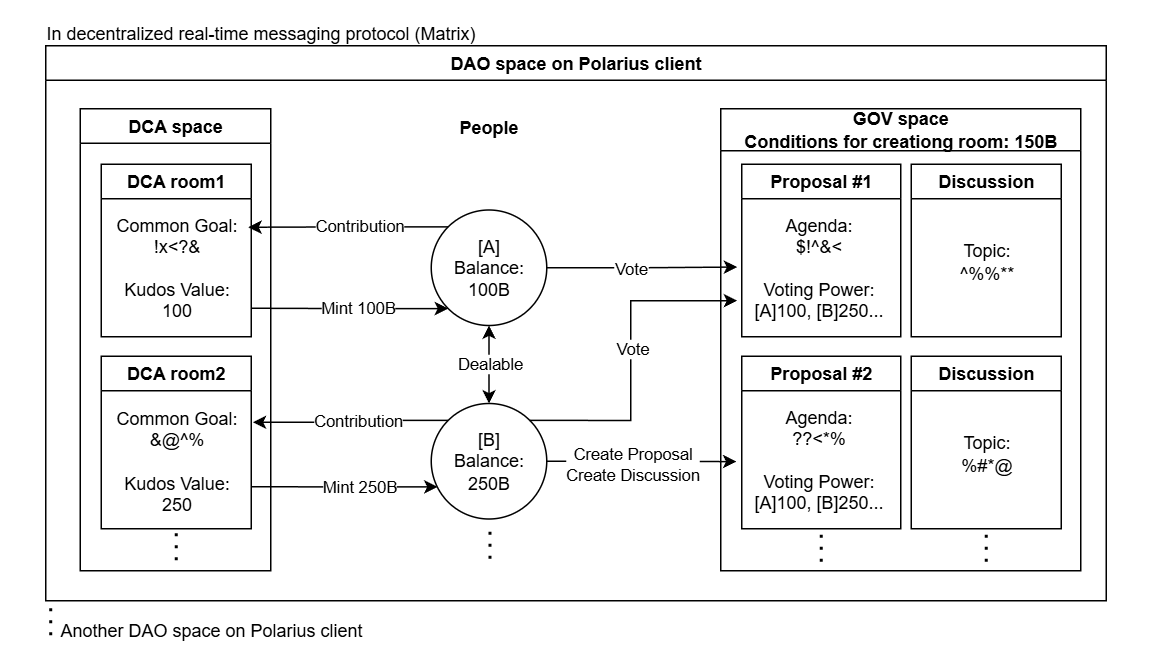

The diagram above was exported from draw.io. Its source (the exported page's mxGraphModel, read from the mxfile embedded in the PNG):
<mxGraphModel dx="1426" dy="849" grid="1" gridSize="10" guides="1" tooltips="1" connect="1" arrows="1" fold="1" page="1" pageScale="1" pageWidth="827" pageHeight="1169" math="0" shadow="0">
  <root>
    <mxCell id="0" />
    <mxCell id="1" parent="0" />
    <mxCell id="G7HBZDczmqKLX2Qj0Fx8-3" value="DAO space on Polarius client" style="swimlane;whiteSpace=wrap;html=1;" parent="1" vertex="1">
      <mxGeometry x="40" y="260" width="707" height="370" as="geometry">
        <mxRectangle x="60" y="270" width="100" height="30" as="alternateBounds" />
      </mxGeometry>
    </mxCell>
    <mxCell id="G7HBZDczmqKLX2Qj0Fx8-4" value="DCA space" style="swimlane;whiteSpace=wrap;html=1;" parent="G7HBZDczmqKLX2Qj0Fx8-3" vertex="1">
      <mxGeometry x="23" y="42" width="127" height="308" as="geometry" />
    </mxCell>
    <mxCell id="G7HBZDczmqKLX2Qj0Fx8-6" value="DCA room1" style="swimlane;whiteSpace=wrap;html=1;" parent="G7HBZDczmqKLX2Qj0Fx8-4" vertex="1">
      <mxGeometry x="14" y="37" width="100" height="115" as="geometry" />
    </mxCell>
    <mxCell id="G7HBZDczmqKLX2Qj0Fx8-19" value="Common Goal:&lt;div&gt;!x&amp;lt;?&amp;amp;&lt;/div&gt;&lt;div&gt;&lt;br&gt;&lt;/div&gt;&lt;div&gt;Kudos Value:&lt;/div&gt;&lt;div&gt;100&lt;/div&gt;" style="text;html=1;align=center;verticalAlign=middle;resizable=0;points=[];autosize=1;strokeColor=none;fillColor=none;" parent="G7HBZDczmqKLX2Qj0Fx8-6" vertex="1">
      <mxGeometry y="24" width="100" height="90" as="geometry" />
    </mxCell>
    <mxCell id="G7HBZDczmqKLX2Qj0Fx8-8" value="DCA room2" style="swimlane;whiteSpace=wrap;html=1;" parent="G7HBZDczmqKLX2Qj0Fx8-4" vertex="1">
      <mxGeometry x="14" y="165" width="100" height="115" as="geometry" />
    </mxCell>
    <mxCell id="G7HBZDczmqKLX2Qj0Fx8-41" value="Common Goal:&lt;div&gt;&amp;amp;@^%&lt;/div&gt;&lt;div&gt;&lt;br&gt;&lt;/div&gt;&lt;div&gt;Kudos Value:&lt;/div&gt;&lt;div&gt;250&lt;/div&gt;" style="text;html=1;align=center;verticalAlign=middle;resizable=0;points=[];autosize=1;strokeColor=none;fillColor=none;" parent="G7HBZDczmqKLX2Qj0Fx8-8" vertex="1">
      <mxGeometry x="-0.5" y="25" width="100" height="90" as="geometry" />
    </mxCell>
    <mxCell id="G7HBZDczmqKLX2Qj0Fx8-23" value="&lt;font&gt;GOV space&lt;br&gt;Conditions for creationg room: 150B&lt;/font&gt;" style="swimlane;whiteSpace=wrap;html=1;startSize=28;" parent="G7HBZDczmqKLX2Qj0Fx8-3" vertex="1">
      <mxGeometry x="450" y="42" width="240" height="308" as="geometry" />
    </mxCell>
    <mxCell id="G7HBZDczmqKLX2Qj0Fx8-24" value="Proposal #1" style="swimlane;whiteSpace=wrap;html=1;" parent="G7HBZDczmqKLX2Qj0Fx8-23" vertex="1">
      <mxGeometry x="14" y="37" width="106" height="115" as="geometry" />
    </mxCell>
    <mxCell id="G7HBZDczmqKLX2Qj0Fx8-61" value="Agenda:&lt;div&gt;$!^&amp;amp;&amp;lt;&lt;/div&gt;&lt;div&gt;&lt;br&gt;&lt;/div&gt;&lt;div&gt;Voting Power:&lt;/div&gt;&lt;div&gt;[A]100, [B]250...&lt;/div&gt;" style="text;html=1;align=center;verticalAlign=middle;resizable=0;points=[];autosize=1;strokeColor=none;fillColor=none;" parent="G7HBZDczmqKLX2Qj0Fx8-24" vertex="1">
      <mxGeometry x="-4" y="24" width="110" height="90" as="geometry" />
    </mxCell>
    <mxCell id="G7HBZDczmqKLX2Qj0Fx8-26" value="Proposal #2" style="swimlane;whiteSpace=wrap;html=1;startSize=23;" parent="G7HBZDczmqKLX2Qj0Fx8-23" vertex="1">
      <mxGeometry x="14" y="165" width="106" height="115" as="geometry" />
    </mxCell>
    <mxCell id="G7HBZDczmqKLX2Qj0Fx8-62" value="Agenda:&lt;div&gt;??&amp;lt;*%&lt;/div&gt;&lt;div&gt;&lt;br&gt;&lt;/div&gt;&lt;div&gt;&lt;div&gt;Voting Power:&lt;/div&gt;&lt;div&gt;[A]100, [B]250...&lt;/div&gt;&lt;/div&gt;" style="text;html=1;align=center;verticalAlign=middle;resizable=0;points=[];autosize=1;strokeColor=none;fillColor=none;" parent="G7HBZDczmqKLX2Qj0Fx8-26" vertex="1">
      <mxGeometry x="-4" y="24" width="110" height="90" as="geometry" />
    </mxCell>
    <mxCell id="G7HBZDczmqKLX2Qj0Fx8-33" value="Discussion" style="swimlane;whiteSpace=wrap;html=1;" parent="G7HBZDczmqKLX2Qj0Fx8-23" vertex="1">
      <mxGeometry x="127" y="165" width="100" height="115" as="geometry" />
    </mxCell>
    <mxCell id="G7HBZDczmqKLX2Qj0Fx8-34" value="Topic:&lt;br&gt;%#*@" style="text;html=1;align=center;verticalAlign=middle;resizable=0;points=[];autosize=1;strokeColor=none;fillColor=none;" parent="G7HBZDczmqKLX2Qj0Fx8-33" vertex="1">
      <mxGeometry x="20" y="45" width="60" height="40" as="geometry" />
    </mxCell>
    <mxCell id="G7HBZDczmqKLX2Qj0Fx8-35" value="Discussion" style="swimlane;whiteSpace=wrap;html=1;" parent="G7HBZDczmqKLX2Qj0Fx8-23" vertex="1">
      <mxGeometry x="127" y="37" width="100" height="115" as="geometry" />
    </mxCell>
    <mxCell id="G7HBZDczmqKLX2Qj0Fx8-36" value="Topic:&lt;br&gt;^%%**" style="text;html=1;align=center;verticalAlign=middle;resizable=0;points=[];autosize=1;strokeColor=none;fillColor=none;" parent="G7HBZDczmqKLX2Qj0Fx8-35" vertex="1">
      <mxGeometry x="20" y="45" width="60" height="40" as="geometry" />
    </mxCell>
    <mxCell id="G7HBZDczmqKLX2Qj0Fx8-59" value="" style="endArrow=none;dashed=1;html=1;dashPattern=1 3;strokeWidth=2;rounded=0;entryX=0.5;entryY=1;entryDx=0;entryDy=0;" parent="G7HBZDczmqKLX2Qj0Fx8-23" edge="1">
      <mxGeometry width="50" height="50" relative="1" as="geometry">
        <mxPoint x="67" y="302" as="sourcePoint" />
        <mxPoint x="67" y="280" as="targetPoint" />
      </mxGeometry>
    </mxCell>
    <mxCell id="G7HBZDczmqKLX2Qj0Fx8-60" value="" style="endArrow=none;dashed=1;html=1;dashPattern=1 3;strokeWidth=2;rounded=0;entryX=0.5;entryY=1;entryDx=0;entryDy=0;" parent="G7HBZDczmqKLX2Qj0Fx8-23" edge="1">
      <mxGeometry width="50" height="50" relative="1" as="geometry">
        <mxPoint x="177" y="302" as="sourcePoint" />
        <mxPoint x="177" y="280" as="targetPoint" />
      </mxGeometry>
    </mxCell>
    <mxCell id="G7HBZDczmqKLX2Qj0Fx8-73" style="edgeStyle=orthogonalEdgeStyle;rounded=0;orthogonalLoop=1;jettySize=auto;html=1;exitX=0.5;exitY=1;exitDx=0;exitDy=0;entryX=0.5;entryY=0;entryDx=0;entryDy=0;startArrow=classic;startFill=1;" parent="G7HBZDczmqKLX2Qj0Fx8-3" source="G7HBZDczmqKLX2Qj0Fx8-42" target="G7HBZDczmqKLX2Qj0Fx8-49" edge="1">
      <mxGeometry relative="1" as="geometry" />
    </mxCell>
    <mxCell id="G7HBZDczmqKLX2Qj0Fx8-74" value="Dealable" style="edgeLabel;html=1;align=center;verticalAlign=middle;resizable=0;points=[];" parent="G7HBZDczmqKLX2Qj0Fx8-73" vertex="1" connectable="0">
      <mxGeometry x="-0.0882" y="2" relative="1" as="geometry">
        <mxPoint x="-2" y="1" as="offset" />
      </mxGeometry>
    </mxCell>
    <mxCell id="G7HBZDczmqKLX2Qj0Fx8-42" value="[A]&lt;br&gt;Balance: 100B" style="ellipse;whiteSpace=wrap;html=1;aspect=fixed;" parent="G7HBZDczmqKLX2Qj0Fx8-3" vertex="1">
      <mxGeometry x="257" y="109.5" width="77" height="77" as="geometry" />
    </mxCell>
    <mxCell id="G7HBZDczmqKLX2Qj0Fx8-49" value="[B]&lt;div&gt;Balance: 250B&lt;/div&gt;" style="ellipse;whiteSpace=wrap;html=1;aspect=fixed;" parent="G7HBZDczmqKLX2Qj0Fx8-3" vertex="1">
      <mxGeometry x="257" y="238.5" width="77" height="77" as="geometry" />
    </mxCell>
    <mxCell id="G7HBZDczmqKLX2Qj0Fx8-51" style="edgeStyle=orthogonalEdgeStyle;rounded=0;orthogonalLoop=1;jettySize=auto;html=1;exitX=0;exitY=0;exitDx=0;exitDy=0;entryX=0.98;entryY=0.2;entryDx=0;entryDy=0;entryPerimeter=0;" parent="G7HBZDczmqKLX2Qj0Fx8-3" source="G7HBZDczmqKLX2Qj0Fx8-42" target="G7HBZDczmqKLX2Qj0Fx8-19" edge="1">
      <mxGeometry relative="1" as="geometry" />
    </mxCell>
    <mxCell id="G7HBZDczmqKLX2Qj0Fx8-52" value="Contribution" style="edgeLabel;html=1;align=center;verticalAlign=middle;resizable=0;points=[];" parent="G7HBZDczmqKLX2Qj0Fx8-51" vertex="1" connectable="0">
      <mxGeometry x="-0.0628" y="3" relative="1" as="geometry">
        <mxPoint x="3" y="-4" as="offset" />
      </mxGeometry>
    </mxCell>
    <mxCell id="G7HBZDczmqKLX2Qj0Fx8-53" style="edgeStyle=orthogonalEdgeStyle;rounded=0;orthogonalLoop=1;jettySize=auto;html=1;exitX=0;exitY=1;exitDx=0;exitDy=0;startArrow=classic;startFill=1;endArrow=none;endFill=0;" parent="G7HBZDczmqKLX2Qj0Fx8-3" source="G7HBZDczmqKLX2Qj0Fx8-42" edge="1">
      <mxGeometry relative="1" as="geometry">
        <mxPoint x="137" y="175" as="targetPoint" />
      </mxGeometry>
    </mxCell>
    <mxCell id="G7HBZDczmqKLX2Qj0Fx8-54" value="Mint 100B" style="edgeLabel;html=1;align=center;verticalAlign=middle;resizable=0;points=[];" parent="G7HBZDczmqKLX2Qj0Fx8-53" vertex="1" connectable="0">
      <mxGeometry x="-0.0066" y="1" relative="1" as="geometry">
        <mxPoint x="4" y="-2" as="offset" />
      </mxGeometry>
    </mxCell>
    <mxCell id="G7HBZDczmqKLX2Qj0Fx8-55" style="edgeStyle=orthogonalEdgeStyle;rounded=0;orthogonalLoop=1;jettySize=auto;html=1;exitX=0;exitY=0;exitDx=0;exitDy=0;entryX=1.015;entryY=0.211;entryDx=0;entryDy=0;entryPerimeter=0;" parent="G7HBZDczmqKLX2Qj0Fx8-3" source="G7HBZDczmqKLX2Qj0Fx8-49" target="G7HBZDczmqKLX2Qj0Fx8-41" edge="1">
      <mxGeometry relative="1" as="geometry" />
    </mxCell>
    <mxCell id="G7HBZDczmqKLX2Qj0Fx8-56" value="Contribution" style="edgeLabel;html=1;align=center;verticalAlign=middle;resizable=0;points=[];" parent="G7HBZDczmqKLX2Qj0Fx8-55" vertex="1" connectable="0">
      <mxGeometry x="-0.0286" y="3" relative="1" as="geometry">
        <mxPoint x="3" y="-3" as="offset" />
      </mxGeometry>
    </mxCell>
    <mxCell id="G7HBZDczmqKLX2Qj0Fx8-63" style="edgeStyle=orthogonalEdgeStyle;rounded=0;orthogonalLoop=1;jettySize=auto;html=1;exitX=1;exitY=0.5;exitDx=0;exitDy=0;entryX=0.009;entryY=0.495;entryDx=0;entryDy=0;entryPerimeter=0;" parent="G7HBZDczmqKLX2Qj0Fx8-3" source="G7HBZDczmqKLX2Qj0Fx8-42" target="G7HBZDczmqKLX2Qj0Fx8-61" edge="1">
      <mxGeometry relative="1" as="geometry">
        <mxPoint x="457" y="148" as="targetPoint" />
      </mxGeometry>
    </mxCell>
    <mxCell id="G7HBZDczmqKLX2Qj0Fx8-64" value="Vote" style="edgeLabel;html=1;align=center;verticalAlign=middle;resizable=0;points=[];" parent="G7HBZDczmqKLX2Qj0Fx8-63" vertex="1" connectable="0">
      <mxGeometry x="-0.1006" relative="1" as="geometry">
        <mxPoint x="-2" as="offset" />
      </mxGeometry>
    </mxCell>
    <mxCell id="G7HBZDczmqKLX2Qj0Fx8-65" style="edgeStyle=orthogonalEdgeStyle;rounded=0;orthogonalLoop=1;jettySize=auto;html=1;exitX=1;exitY=0.5;exitDx=0;exitDy=0;entryX=0.004;entryY=0.514;entryDx=0;entryDy=0;entryPerimeter=0;" parent="G7HBZDczmqKLX2Qj0Fx8-3" source="G7HBZDczmqKLX2Qj0Fx8-49" target="G7HBZDczmqKLX2Qj0Fx8-62" edge="1">
      <mxGeometry relative="1" as="geometry">
        <mxPoint x="467" y="277" as="targetPoint" />
      </mxGeometry>
    </mxCell>
    <mxCell id="G7HBZDczmqKLX2Qj0Fx8-70" value="Create Proposal&lt;br&gt;Create Discussion" style="edgeLabel;html=1;align=center;verticalAlign=middle;resizable=0;points=[];" parent="G7HBZDczmqKLX2Qj0Fx8-65" vertex="1" connectable="0">
      <mxGeometry x="-0.1611" y="-2" relative="1" as="geometry">
        <mxPoint x="3" y="-1" as="offset" />
      </mxGeometry>
    </mxCell>
    <mxCell id="G7HBZDczmqKLX2Qj0Fx8-67" style="edgeStyle=orthogonalEdgeStyle;rounded=0;orthogonalLoop=1;jettySize=auto;html=1;exitX=1;exitY=0;exitDx=0;exitDy=0;entryX=0.009;entryY=0.744;entryDx=0;entryDy=0;entryPerimeter=0;" parent="G7HBZDczmqKLX2Qj0Fx8-3" source="G7HBZDczmqKLX2Qj0Fx8-49" target="G7HBZDczmqKLX2Qj0Fx8-61" edge="1">
      <mxGeometry relative="1" as="geometry">
        <Array as="points">
          <mxPoint x="390" y="250" />
          <mxPoint x="390" y="170" />
        </Array>
      </mxGeometry>
    </mxCell>
    <mxCell id="G7HBZDczmqKLX2Qj0Fx8-69" value="Vote" style="edgeLabel;html=1;align=center;verticalAlign=middle;resizable=0;points=[];" parent="G7HBZDczmqKLX2Qj0Fx8-67" vertex="1" connectable="0">
      <mxGeometry x="0.0602" y="-1" relative="1" as="geometry">
        <mxPoint x="-1" as="offset" />
      </mxGeometry>
    </mxCell>
    <mxCell id="G7HBZDczmqKLX2Qj0Fx8-57" style="edgeStyle=orthogonalEdgeStyle;rounded=0;orthogonalLoop=1;jettySize=auto;html=1;entryX=1.005;entryY=0.822;entryDx=0;entryDy=0;entryPerimeter=0;endArrow=none;endFill=0;startArrow=classic;startFill=1;exitX=0.055;exitY=0.722;exitDx=0;exitDy=0;exitPerimeter=0;" parent="1" source="G7HBZDczmqKLX2Qj0Fx8-49" edge="1">
      <mxGeometry relative="1" as="geometry">
        <mxPoint x="300" y="554" as="sourcePoint" />
        <mxPoint x="177" y="553.98" as="targetPoint" />
      </mxGeometry>
    </mxCell>
    <mxCell id="G7HBZDczmqKLX2Qj0Fx8-58" value="Mint 250B" style="edgeLabel;html=1;align=center;verticalAlign=middle;resizable=0;points=[];" parent="G7HBZDczmqKLX2Qj0Fx8-57" vertex="1" connectable="0">
      <mxGeometry x="-0.0778" y="1" relative="1" as="geometry">
        <mxPoint x="4" y="-2" as="offset" />
      </mxGeometry>
    </mxCell>
    <mxCell id="G7HBZDczmqKLX2Qj0Fx8-71" value="" style="endArrow=none;dashed=1;html=1;dashPattern=1 3;strokeWidth=2;rounded=0;entryX=0.5;entryY=1;entryDx=0;entryDy=0;" parent="1" edge="1">
      <mxGeometry width="50" height="50" relative="1" as="geometry">
        <mxPoint x="336.16" y="602" as="sourcePoint" />
        <mxPoint x="336.16" y="580" as="targetPoint" />
      </mxGeometry>
    </mxCell>
    <mxCell id="G7HBZDczmqKLX2Qj0Fx8-76" value="" style="endArrow=none;dashed=1;html=1;dashPattern=1 3;strokeWidth=2;rounded=0;entryX=0.5;entryY=1;entryDx=0;entryDy=0;" parent="1" edge="1">
      <mxGeometry width="50" height="50" relative="1" as="geometry">
        <mxPoint x="127.00000000000003" y="603" as="sourcePoint" />
        <mxPoint x="127.00000000000003" y="581" as="targetPoint" />
      </mxGeometry>
    </mxCell>
    <mxCell id="G7HBZDczmqKLX2Qj0Fx8-77" value="In decentralized real-time messaging protocol (Matrix)" style="text;html=1;align=center;verticalAlign=middle;resizable=0;points=[];autosize=1;strokeColor=none;fillColor=none;" parent="1" vertex="1">
      <mxGeometry x="28" y="237" width="310" height="30" as="geometry" />
    </mxCell>
    <mxCell id="G7HBZDczmqKLX2Qj0Fx8-78" value="" style="swimlane;startSize=0;swimlaneFillColor=none;strokeColor=#FFFFFF;" parent="1" vertex="1">
      <mxGeometry x="10" y="230" width="770" height="430" as="geometry" />
    </mxCell>
    <mxCell id="EnxVhBk3lBHKCjcOqur1-2" value="" style="endArrow=none;dashed=1;html=1;dashPattern=1 3;strokeWidth=2;rounded=0;entryX=0.5;entryY=1;entryDx=0;entryDy=0;" parent="G7HBZDczmqKLX2Qj0Fx8-78" edge="1">
      <mxGeometry width="50" height="50" relative="1" as="geometry">
        <mxPoint x="33.31000000000003" y="423" as="sourcePoint" />
        <mxPoint x="33.31000000000003" y="401" as="targetPoint" />
      </mxGeometry>
    </mxCell>
    <mxCell id="EnxVhBk3lBHKCjcOqur1-5" value="Another DAO space on Polarius client" style="text;html=1;align=center;verticalAlign=middle;resizable=0;points=[];autosize=1;strokeColor=none;fillColor=none;" parent="1" vertex="1">
      <mxGeometry x="40" y="635" width="220" height="30" as="geometry" />
    </mxCell>
    <mxCell id="G7HBZDczmqKLX2Qj0Fx8-45" value="People" style="text;html=1;align=center;verticalAlign=middle;resizable=0;points=[];autosize=1;strokeColor=none;fillColor=none;fontStyle=1" parent="1" vertex="1">
      <mxGeometry x="305" y="300" width="60" height="30" as="geometry" />
    </mxCell>
  </root>
</mxGraphModel>